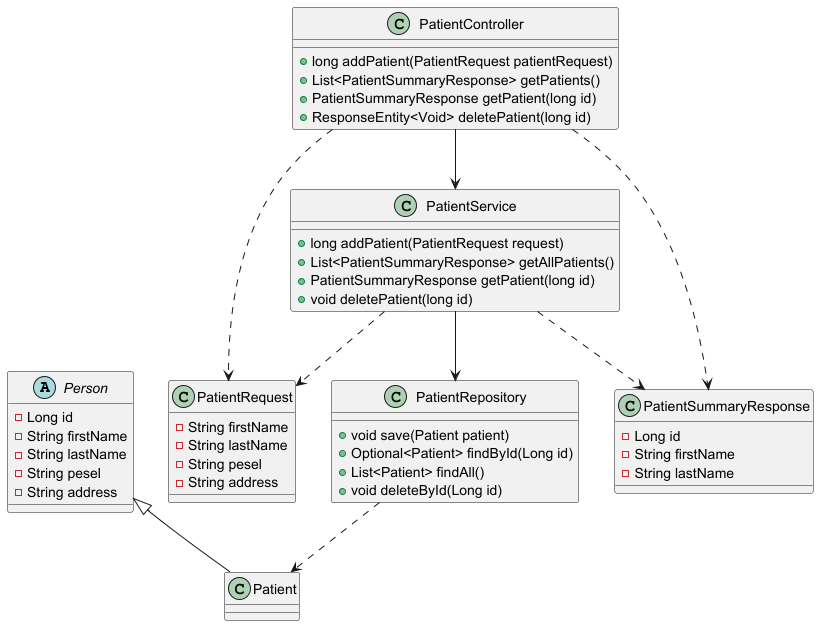

The diagram above was rendered by PlantUML. Its source (embedded in the PNG):
@startuml

abstract class Person {
    - Long id
    - String firstName
    - String lastName
    - String pesel
    - String address
}

class Patient{
}

class PatientRepository{
    + void save(Patient patient)
    + Optional<Patient> findById(Long id)
    + List<Patient> findAll()
    + void deleteById(Long id)
}

class PatientRequest{
    - String firstName
    - String lastName
    - String pesel
    - String address
}

class PatientSummaryResponse{
    -Long id
    -String firstName
    -String lastName
}

class PatientService{
    + long addPatient(PatientRequest request)
    + List<PatientSummaryResponse> getAllPatients()
    + PatientSummaryResponse getPatient(long id)
    + void deletePatient(long id)
}

class PatientController{
    + long addPatient(PatientRequest patientRequest)
    + List<PatientSummaryResponse> getPatients()
    + PatientSummaryResponse getPatient(long id)
    + ResponseEntity<Void> deletePatient(long id)
}

Person <|-- Patient
PatientRepository ..> Patient
PatientService ..> PatientSummaryResponse
PatientService ..> PatientRequest
PatientService --> PatientRepository
PatientController ..> PatientSummaryResponse
PatientController ..> PatientRequest
PatientController --> PatientService

@enduml